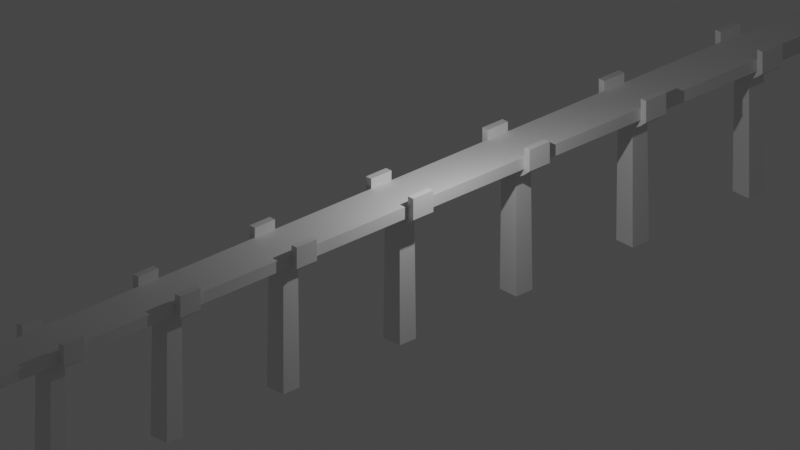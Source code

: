# Source: bridge-01.blend  (saved by Blender 3.6.13; exported with 4.5.12 LTS)
import bpy
from mathutils import Matrix  # noqa: F401  (used for matrix-valued properties, if any)

bpy.ops.wm.read_factory_settings(use_empty=True)
scene = bpy.context.scene
scene.name = 'Scene'

# ---- collections
col_collection = bpy.data.collections.new('Collection'); scene.collection.children.link(col_collection)

# ---- materials (node trees are filled in below, after node groups)
mat_material = bpy.data.materials.new('Material')
mat_material.alpha_threshold = 0.0
mat_material.use_transparent_shadow = False
mat_material.roughness = 0.5
mat_material.line_color = (0.0, 0.0, 0.0, 1.0)

# ---- material node trees
mat_material.use_nodes = True; mat_material.node_tree.nodes.clear()
_N = mat_material.node_tree.nodes; _L = mat_material.node_tree.links
n0 = _N.new('ShaderNodeOutputMaterial'); n0.name = 'Material Output'; n0.location = (300, 300)
n1 = _N.new('ShaderNodeBsdfPrincipled'); n1.name = 'Principled BSDF'; n1.location = (10, 300)
n1.distribution = 'GGX'
n1.subsurface_method = 'RANDOM_WALK_SKIN'
n1.inputs[3].default_value = 1.45
n1.inputs[27].default_value = (0.0, 0.0, 0.0, 1.0)
n1.inputs[28].default_value = 1.0
_L.new(n1.outputs[0], n0.inputs[0])
n0.is_active_output = True

# ---- world
world_world = bpy.data.worlds.new('World'); scene.world = world_world
world_world.use_nodes = True; world_world.node_tree.nodes.clear()
_N = world_world.node_tree.nodes; _L = world_world.node_tree.links
n0 = _N.new('ShaderNodeOutputWorld'); n0.name = 'World Output'; n0.location = (300, 300)
n1 = _N.new('ShaderNodeBackground'); n1.name = 'Background'; n1.location = (10, 300)
n1.inputs[0].default_value = (0.05088, 0.05088, 0.05088, 1.0)
_L.new(n1.outputs[0], n0.inputs[0])
n0.is_active_output = True
world_world.color = (0.05088, 0.05088, 0.05088)
world_world.use_sun_shadow = False
world_world.sun_shadow_jitter_overblur = 0.0

# ---- cameras
cam_camera = bpy.data.cameras.new('Camera')
cam_camera.type = 'ORTHO'
cam_camera.clip_end = 100.0
cam_camera.lens = 45.0
cam_camera.ortho_scale = 30.0

# ---- lights
light_light = bpy.data.lights.new('Light', 'POINT')
light_light.transmission_factor = 0.0
light_light.energy = 1000.0
light_light.shadow_soft_size = 0.1
light_light.shadow_maximum_resolution = 0.006
light_light.use_absolute_resolution = True

# ---- meshes
me_cube = bpy.data.meshes.new('Cube')
me_cube.from_pydata([(1.0, -1.0, 1.0), (1.0, -1.0, -1.0), (-1.0, -1.0, 1.0), (-1.0, -1.0, -1.0), (-1.0, -0.1729, -1.0), (1.0, -0.1729, 1.0), (-1.0, -0.1729, 1.0), (1.0, -0.1729, -1.0), (0.1238, -0.1729, -1.0), (-0.1879, -0.1262, -3.1), (1.584, -0.1729, 1.0), (1.584, -0.1729, -1.0), (1.0, -0.1729, 2.619), (1.584, -0.1729, 2.619), (1.0, 0.0, -1.0), (1.584, -7.451e-08, -1.0), (-1.0, 0.0, 1.0), (1.0, 0.0, 1.0), (-1.0, 0.0, -1.0), (0.1238, 0.0, -1.0), (1.584, 0.0, 1.0), (-0.1879, 0.0, -3.1), (1.0, 0.0, 2.619), (1.584, 0.0, 2.619), (0.1238, -0.1729, -1.0), (-0.3, -0.1181, -3.695), (0.1238, 0.0, -1.0), (-1.0, -0.1729, -3.1), (-1.0, 0.0, -3.7), (-1.0, -0.1152, -3.7), (-1.0, -0.1152, -3.7), (-0.3, -0.1181, -3.695), (-1.0, 0.0, -2.4), (1.0, -0.1729, -2.0), (1.0, -7.637e-08, -2.0), (0.562, 0.0, -1.0), (0.562, -0.1729, -1.0), (0.125, -0.1729, -3.1), (0.125, 0.0, -3.1), (-1.0, -0.1262, -3.1), (-1.0, -0.1389, -23.31), (-1.0, 0.0, -23.31), (-0.1, 0.0, -23.31), (-0.1, -0.1389, -23.31)], [(25, 31), (30, 29)], [(5, 6, 2, 0), (1, 0, 2, 3), (4, 7, 1, 3), (7, 5, 0, 1), (11, 7, 14, 15), (16, 6, 5, 17), (8, 4, 18, 19), (36, 8, 19, 35), (10, 11, 15, 20), (5, 7, 11, 10), (34, 33, 11, 15), (36, 7, 11, 33), (22, 12, 13, 23), (17, 5, 12, 22), (5, 10, 13, 12), (23, 13, 10, 20), (19, 8, 24, 26), (21, 32, 41, 42), (8, 37, 27, 4), (8, 36, 33, 37), (38, 37, 33, 34), (7, 36, 35, 14), (21, 9, 37, 38), (9, 39, 27, 37), (43, 42, 41, 40), (9, 21, 42, 43), (32, 39, 40, 41), (39, 9, 43, 40)])
_uv = me_cube.uv_layers.new(name='UVMap')
_uv.uv.foreach_set('vector', [0.625, 0.6667, 0.875, 0.6667, 0.875, 0.75, 0.625, 0.75, 0.375, 0.75, 0.625, 0.75, 0.625, 1.0, 0.375, 1.0, 0.125, 0.6667, 0.375, 0.6667, 0.375, 0.75, 0.125, 0.75, 0.375, 0.6667, 0.625, 0.6667, 0.625, 0.75, 0.375, 0.75, 0.375, 0.6667, 0.375, 0.6667, 0.375, 0.625, 0.375, 0.625, 0.875, 0.625, 0.875, 0.6667, 0.625, 0.6667, 0.625, 0.625, 0.0, 0.0, 0.0, 0.0, 0.0, 0.0, 0.0, 0.0, 0.375, 0.6667, 0.375, 0.6667, 0.375, 0.625, 0.375, 0.625, 0.625, 0.6667, 0.375, 0.6667, 0.375, 0.625, 0.625, 0.625, 0.625, 0.6667, 0.375, 0.6667, 0.375, 0.6667, 0.625, 0.6667, 0.375, 0.625, 0.375, 0.6667, 0.375, 0.6667, 0.375, 0.625, 0.0, 0.0, 0.0, 0.0, 0.0, 0.0, 0.0, 0.0, 0.625, 0.625, 0.625, 0.6667, 0.625, 0.6667, 0.625, 0.625, 0.625, 0.625, 0.625, 0.6667, 0.625, 0.6667, 0.625, 0.625, 0.625, 0.6667, 0.625, 0.6667, 0.625, 0.6667, 0.625, 0.6667, 0.625, 0.625, 0.625, 0.6667, 0.625, 0.6667, 0.625, 0.625, 0.375, 0.625, 0.375, 0.6667, 0.375, 0.6667, 0.375, 0.625, 0.0, 0.0, 0.0, 0.0, 0.0, 0.0, 0.0, 0.0, 0.0, 0.0, 0.0, 0.0, 0.375, 0.6667, 0.0, 0.0, 0.0, 0.0, 0.0, 0.0, 0.0, 0.0, 0.0, 0.0, 0.375, 0.625, 0.375, 0.6667, 0.375, 0.6667, 0.375, 0.625, 0.375, 0.6667, 0.375, 0.6667, 0.375, 0.625, 0.375, 0.625, 0.375, 0.625, 0.375, 0.6667, 0.375, 0.6667, 0.375, 0.625, 0.375, 0.6667, 0.375, 0.6667, 0.375, 0.6667, 0.375, 0.6667, 0.375, 0.6667, 0.375, 0.625, 0.375, 0.625, 0.375, 0.6667, 0.375, 0.6667, 0.375, 0.625, 0.375, 0.625, 0.375, 0.6667, 0.0, 0.0, 0.0, 0.0, 0.0, 0.0, 0.0, 0.0, 0.375, 0.6667, 0.375, 0.6667, 0.375, 0.6667, 0.375, 0.6667])
me_cube.materials.append(mat_material)
me_cube.use_mirror_vertex_groups = False
me_cube.update()

# ---- objects
ob_cube = bpy.data.objects.new('Cube', me_cube)
ob_light = bpy.data.objects.new('Light', light_light)
ob_camera = bpy.data.objects.new('Camera', cam_camera)
ob_origin = bpy.data.objects.new('Origin', None)

# ---- transforms, parenting, visibility, modifiers, constraints
ob_cube.location = (0.5, 0.0, 1.0)
ob_cube.scale = (0.5, 3.0, 0.25)
ob_cube.lock_rotations_4d = False
ob_cube.empty_display_type = 'ARROWS'
ob_cube.lineart.crease_threshold = 0.0
_m = ob_cube.modifiers.new('Mirror X', 'MIRROR')
_m.mirror_object = ob_origin
_m = ob_cube.modifiers.new('Mirror Y', 'MIRROR')
_m.use_axis = (False, True, False)
_m = ob_cube.modifiers.new('Array +Y', 'ARRAY')
_m.count = 5
_m.relative_offset_displace = (0.0, 1.0, 0.0)
_m = ob_cube.modifiers.new('Array -Y', 'ARRAY')
_m.relative_offset_displace = (0.0, -1.0, 0.0)
ob_light.location = (4.076, 1.005, 5.904)
ob_light.rotation_euler = (0.6503, 0.05522, 1.866)
ob_light.lock_rotations_4d = False
ob_light.empty_display_type = 'ARROWS'
ob_light.color = (0.0, 0.0, 0.0, 0.0)
ob_light.lineart.crease_threshold = 0.0
ob_camera.location = (36.15, -34.06, 24.63)
ob_camera.rotation_euler = (1.109, 0.0, 0.8149)
ob_camera.lock_rotations_4d = False
ob_camera.empty_display_type = 'ARROWS'
ob_camera.color = (0.0, 0.0, 0.0, 0.0)
ob_camera.display_type = 'WIRE'
ob_camera.lineart.crease_threshold = 0.0
ob_origin.location = (0.0, 0.0, 0.0)

# ---- collection membership
col_collection.objects.link(ob_cube)
col_collection.objects.link(ob_light)
col_collection.objects.link(ob_camera)
col_collection.objects.link(ob_origin)

# ---- scene / render settings (as saved in the file)
scene.camera = ob_camera
scene.frame_start = 1; scene.frame_end = 250; scene.frame_set(1)
scene.render.engine = 'BLENDER_EEVEE_NEXT'
scene.cycles.sampling_pattern = 'TABULATED_SOBOL'
scene.view_settings.view_transform = 'Filmic'
bpy.context.view_layer.update()
